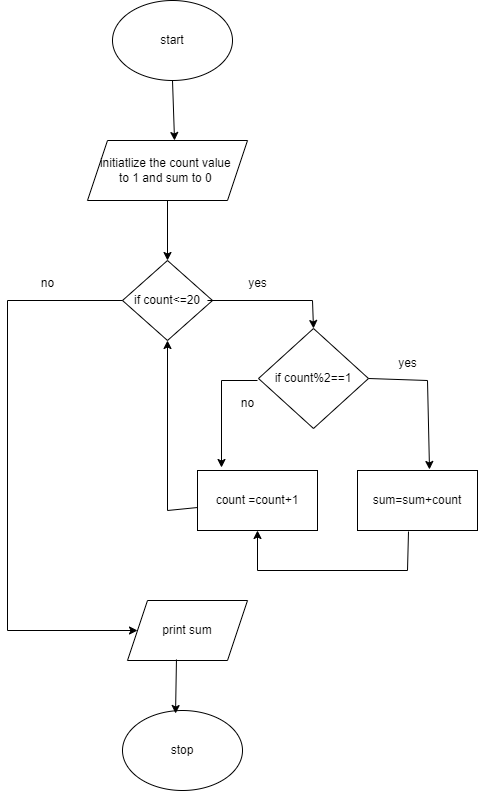

The diagram above was exported from draw.io. Its source (the exported page's mxGraphModel, read from the mxfile embedded in the PNG):
<mxGraphModel dx="880" dy="444" grid="1" gridSize="10" guides="1" tooltips="1" connect="1" arrows="1" fold="1" page="1" pageScale="1" pageWidth="827" pageHeight="1169" math="0" shadow="0">
  <root>
    <mxCell id="0" />
    <mxCell id="1" parent="0" />
    <mxCell id="L25426WACvMUG5NG8YXM-1" value="start" style="ellipse;whiteSpace=wrap;html=1;" vertex="1" parent="1">
      <mxGeometry x="345" y="30" width="120" height="80" as="geometry" />
    </mxCell>
    <mxCell id="L25426WACvMUG5NG8YXM-2" value="initiatlize the count value&amp;nbsp;&lt;br&gt;to 1 and sum to 0&amp;nbsp;" style="shape=parallelogram;perimeter=parallelogramPerimeter;whiteSpace=wrap;html=1;fixedSize=1;" vertex="1" parent="1">
      <mxGeometry x="320" y="170" width="160" height="60" as="geometry" />
    </mxCell>
    <mxCell id="L25426WACvMUG5NG8YXM-3" value="if count%2==1" style="rhombus;whiteSpace=wrap;html=1;" vertex="1" parent="1">
      <mxGeometry x="491" y="358" width="110" height="100" as="geometry" />
    </mxCell>
    <mxCell id="L25426WACvMUG5NG8YXM-4" value="" style="endArrow=classic;html=1;rounded=0;exitX=0.5;exitY=1;exitDx=0;exitDy=0;entryX=0.544;entryY=0;entryDx=0;entryDy=0;entryPerimeter=0;" edge="1" parent="1" source="L25426WACvMUG5NG8YXM-1" target="L25426WACvMUG5NG8YXM-2">
      <mxGeometry width="50" height="50" relative="1" as="geometry">
        <mxPoint x="440" y="150" as="sourcePoint" />
        <mxPoint x="405" y="160" as="targetPoint" />
      </mxGeometry>
    </mxCell>
    <mxCell id="L25426WACvMUG5NG8YXM-5" value="count =count+1" style="rounded=0;whiteSpace=wrap;html=1;" vertex="1" parent="1">
      <mxGeometry x="430" y="500" width="120" height="60" as="geometry" />
    </mxCell>
    <mxCell id="L25426WACvMUG5NG8YXM-6" value="stop" style="ellipse;whiteSpace=wrap;html=1;" vertex="1" parent="1">
      <mxGeometry x="355" y="740" width="120" height="80" as="geometry" />
    </mxCell>
    <mxCell id="L25426WACvMUG5NG8YXM-7" value="if count&amp;lt;=20" style="rhombus;whiteSpace=wrap;html=1;" vertex="1" parent="1">
      <mxGeometry x="355" y="290" width="90" height="80" as="geometry" />
    </mxCell>
    <mxCell id="L25426WACvMUG5NG8YXM-8" value="" style="endArrow=classic;html=1;rounded=0;exitX=0.5;exitY=1;exitDx=0;exitDy=0;entryX=0.5;entryY=0;entryDx=0;entryDy=0;" edge="1" parent="1" source="L25426WACvMUG5NG8YXM-2" target="L25426WACvMUG5NG8YXM-7">
      <mxGeometry width="50" height="50" relative="1" as="geometry">
        <mxPoint x="490" y="300" as="sourcePoint" />
        <mxPoint x="540" y="250" as="targetPoint" />
      </mxGeometry>
    </mxCell>
    <mxCell id="L25426WACvMUG5NG8YXM-9" value="" style="endArrow=classic;html=1;rounded=0;entryX=0.5;entryY=0;entryDx=0;entryDy=0;exitX=0.944;exitY=0.5;exitDx=0;exitDy=0;exitPerimeter=0;" edge="1" parent="1" source="L25426WACvMUG5NG8YXM-7" target="L25426WACvMUG5NG8YXM-3">
      <mxGeometry width="50" height="50" relative="1" as="geometry">
        <mxPoint x="450" y="330" as="sourcePoint" />
        <mxPoint x="560" y="300" as="targetPoint" />
        <Array as="points">
          <mxPoint x="545" y="330" />
        </Array>
      </mxGeometry>
    </mxCell>
    <mxCell id="L25426WACvMUG5NG8YXM-10" value="" style="endArrow=classic;html=1;rounded=0;exitX=1;exitY=0.5;exitDx=0;exitDy=0;entryX=0.6;entryY=-0.017;entryDx=0;entryDy=0;entryPerimeter=0;" edge="1" parent="1" source="L25426WACvMUG5NG8YXM-3">
      <mxGeometry width="50" height="50" relative="1" as="geometry">
        <mxPoint x="670" y="460" as="sourcePoint" />
        <mxPoint x="662" y="498.98" as="targetPoint" />
        <Array as="points">
          <mxPoint x="660" y="410" />
        </Array>
      </mxGeometry>
    </mxCell>
    <mxCell id="L25426WACvMUG5NG8YXM-11" value="yes" style="text;html=1;align=center;verticalAlign=middle;resizable=0;points=[];autosize=1;strokeColor=none;fillColor=none;" vertex="1" parent="1">
      <mxGeometry x="470" y="298" width="40" height="30" as="geometry" />
    </mxCell>
    <mxCell id="L25426WACvMUG5NG8YXM-12" value="yes" style="text;html=1;align=center;verticalAlign=middle;resizable=0;points=[];autosize=1;strokeColor=none;fillColor=none;" vertex="1" parent="1">
      <mxGeometry x="620" y="378" width="40" height="30" as="geometry" />
    </mxCell>
    <mxCell id="L25426WACvMUG5NG8YXM-13" value="" style="endArrow=classic;html=1;rounded=0;exitX=0;exitY=0.5;exitDx=0;exitDy=0;entryX=0;entryY=0.5;entryDx=0;entryDy=0;" edge="1" parent="1" source="L25426WACvMUG5NG8YXM-7" target="L25426WACvMUG5NG8YXM-20">
      <mxGeometry width="50" height="50" relative="1" as="geometry">
        <mxPoint x="180" y="450" as="sourcePoint" />
        <mxPoint x="240" y="630" as="targetPoint" />
        <Array as="points">
          <mxPoint x="240" y="330" />
          <mxPoint x="240" y="660" />
        </Array>
      </mxGeometry>
    </mxCell>
    <mxCell id="L25426WACvMUG5NG8YXM-14" value="no" style="text;html=1;align=center;verticalAlign=middle;resizable=0;points=[];autosize=1;strokeColor=none;fillColor=none;" vertex="1" parent="1">
      <mxGeometry x="260" y="298" width="40" height="30" as="geometry" />
    </mxCell>
    <mxCell id="L25426WACvMUG5NG8YXM-15" value="" style="endArrow=classic;html=1;rounded=0;entryX=0.2;entryY=-0.05;entryDx=0;entryDy=0;entryPerimeter=0;" edge="1" parent="1" target="L25426WACvMUG5NG8YXM-5">
      <mxGeometry width="50" height="50" relative="1" as="geometry">
        <mxPoint x="490" y="410" as="sourcePoint" />
        <mxPoint x="470" y="470" as="targetPoint" />
        <Array as="points">
          <mxPoint x="454" y="410" />
        </Array>
      </mxGeometry>
    </mxCell>
    <mxCell id="L25426WACvMUG5NG8YXM-16" value="no" style="text;html=1;align=center;verticalAlign=middle;resizable=0;points=[];autosize=1;strokeColor=none;fillColor=none;" vertex="1" parent="1">
      <mxGeometry x="460" y="418" width="40" height="30" as="geometry" />
    </mxCell>
    <mxCell id="L25426WACvMUG5NG8YXM-17" value="" style="endArrow=classic;html=1;rounded=0;exitX=0;exitY=0.617;exitDx=0;exitDy=0;exitPerimeter=0;entryX=0.5;entryY=1;entryDx=0;entryDy=0;" edge="1" parent="1" source="L25426WACvMUG5NG8YXM-5" target="L25426WACvMUG5NG8YXM-7">
      <mxGeometry width="50" height="50" relative="1" as="geometry">
        <mxPoint x="420" y="540" as="sourcePoint" />
        <mxPoint x="410" y="480" as="targetPoint" />
        <Array as="points">
          <mxPoint x="400" y="540" />
        </Array>
      </mxGeometry>
    </mxCell>
    <mxCell id="L25426WACvMUG5NG8YXM-18" value="" style="endArrow=classic;html=1;rounded=0;exitX=0.425;exitY=1.017;exitDx=0;exitDy=0;exitPerimeter=0;entryX=0.5;entryY=1;entryDx=0;entryDy=0;" edge="1" parent="1" target="L25426WACvMUG5NG8YXM-5">
      <mxGeometry width="50" height="50" relative="1" as="geometry">
        <mxPoint x="641" y="561.02" as="sourcePoint" />
        <mxPoint x="490" y="570" as="targetPoint" />
        <Array as="points">
          <mxPoint x="640" y="600" />
          <mxPoint x="490" y="600" />
        </Array>
      </mxGeometry>
    </mxCell>
    <mxCell id="L25426WACvMUG5NG8YXM-19" value="sum=sum+count" style="rounded=0;whiteSpace=wrap;html=1;" vertex="1" parent="1">
      <mxGeometry x="590" y="500" width="120" height="60" as="geometry" />
    </mxCell>
    <mxCell id="L25426WACvMUG5NG8YXM-20" value="print sum" style="shape=parallelogram;perimeter=parallelogramPerimeter;whiteSpace=wrap;html=1;fixedSize=1;" vertex="1" parent="1">
      <mxGeometry x="360" y="630" width="120" height="60" as="geometry" />
    </mxCell>
    <mxCell id="L25426WACvMUG5NG8YXM-21" value="" style="endArrow=classic;html=1;rounded=0;exitX=0.408;exitY=0.983;exitDx=0;exitDy=0;exitPerimeter=0;entryX=0.442;entryY=0.038;entryDx=0;entryDy=0;entryPerimeter=0;" edge="1" parent="1" source="L25426WACvMUG5NG8YXM-20" target="L25426WACvMUG5NG8YXM-6">
      <mxGeometry width="50" height="50" relative="1" as="geometry">
        <mxPoint x="530" y="710" as="sourcePoint" />
        <mxPoint x="580" y="660" as="targetPoint" />
      </mxGeometry>
    </mxCell>
  </root>
</mxGraphModel>